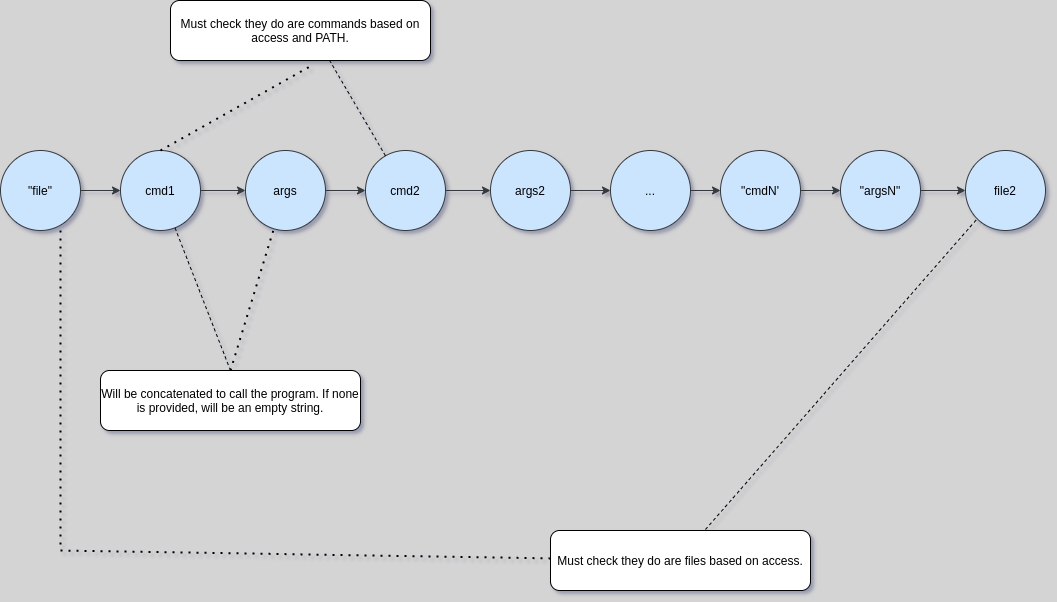

The diagram above was exported from draw.io. Its source (the exported page's mxGraphModel, read from the mxfile embedded in the PNG):
<mxGraphModel dx="2937" dy="1862" grid="1" gridSize="26" guides="1" tooltips="1" connect="1" arrows="1" fold="1" page="1" pageScale="1" pageWidth="850" pageHeight="1100" background="#D4D4D4" math="0" shadow="1">
  <root>
    <mxCell id="0" />
    <mxCell id="1" parent="0" />
    <mxCell id="4CJtF_v8NimelFCTTHw4-8" style="edgeStyle=orthogonalEdgeStyle;rounded=0;orthogonalLoop=1;jettySize=auto;html=1;exitX=1;exitY=0.5;exitDx=0;exitDy=0;fillColor=#cce5ff;strokeColor=#36393d;" parent="1" source="4CJtF_v8NimelFCTTHw4-1" target="4CJtF_v8NimelFCTTHw4-2" edge="1">
      <mxGeometry relative="1" as="geometry" />
    </mxCell>
    <mxCell id="4CJtF_v8NimelFCTTHw4-1" value="&quot;file&quot;" style="ellipse;whiteSpace=wrap;html=1;aspect=fixed;fillColor=#cce5ff;strokeColor=#36393d;" parent="1" vertex="1">
      <mxGeometry x="80" y="330" width="80" height="80" as="geometry" />
    </mxCell>
    <mxCell id="4CJtF_v8NimelFCTTHw4-9" style="edgeStyle=orthogonalEdgeStyle;rounded=0;orthogonalLoop=1;jettySize=auto;html=1;exitX=1;exitY=0.5;exitDx=0;exitDy=0;entryX=0;entryY=0.5;entryDx=0;entryDy=0;fillColor=#cce5ff;strokeColor=#36393d;" parent="1" source="4CJtF_v8NimelFCTTHw4-2" target="4CJtF_v8NimelFCTTHw4-3" edge="1">
      <mxGeometry relative="1" as="geometry" />
    </mxCell>
    <mxCell id="4CJtF_v8NimelFCTTHw4-2" value="cmd1" style="ellipse;whiteSpace=wrap;html=1;aspect=fixed;fillColor=#cce5ff;strokeColor=#36393d;" parent="1" vertex="1">
      <mxGeometry x="200" y="330" width="80" height="80" as="geometry" />
    </mxCell>
    <mxCell id="4CJtF_v8NimelFCTTHw4-10" value="" style="edgeStyle=orthogonalEdgeStyle;rounded=0;orthogonalLoop=1;jettySize=auto;html=1;fillColor=#cce5ff;strokeColor=#36393d;" parent="1" source="4CJtF_v8NimelFCTTHw4-3" target="4CJtF_v8NimelFCTTHw4-4" edge="1">
      <mxGeometry relative="1" as="geometry" />
    </mxCell>
    <mxCell id="4CJtF_v8NimelFCTTHw4-3" value="args" style="ellipse;whiteSpace=wrap;html=1;aspect=fixed;fillColor=#cce5ff;strokeColor=#36393d;" parent="1" vertex="1">
      <mxGeometry x="325" y="330" width="80" height="80" as="geometry" />
    </mxCell>
    <mxCell id="4CJtF_v8NimelFCTTHw4-11" value="" style="edgeStyle=orthogonalEdgeStyle;rounded=0;orthogonalLoop=1;jettySize=auto;html=1;fillColor=#cce5ff;strokeColor=#36393d;" parent="1" source="4CJtF_v8NimelFCTTHw4-4" target="4CJtF_v8NimelFCTTHw4-5" edge="1">
      <mxGeometry relative="1" as="geometry" />
    </mxCell>
    <mxCell id="4CJtF_v8NimelFCTTHw4-4" value="cmd2" style="ellipse;whiteSpace=wrap;html=1;aspect=fixed;fillColor=#cce5ff;strokeColor=#36393d;" parent="1" vertex="1">
      <mxGeometry x="445" y="330" width="80" height="80" as="geometry" />
    </mxCell>
    <mxCell id="4CJtF_v8NimelFCTTHw4-12" value="" style="edgeStyle=orthogonalEdgeStyle;rounded=0;orthogonalLoop=1;jettySize=auto;html=1;fillColor=#cce5ff;strokeColor=#36393d;" parent="1" source="4CJtF_v8NimelFCTTHw4-5" target="4CJtF_v8NimelFCTTHw4-6" edge="1">
      <mxGeometry relative="1" as="geometry" />
    </mxCell>
    <mxCell id="4CJtF_v8NimelFCTTHw4-5" value="args2" style="ellipse;whiteSpace=wrap;html=1;aspect=fixed;fillColor=#cce5ff;strokeColor=#36393d;" parent="1" vertex="1">
      <mxGeometry x="570" y="330" width="80" height="80" as="geometry" />
    </mxCell>
    <mxCell id="4CJtF_v8NimelFCTTHw4-25" value="" style="edgeStyle=orthogonalEdgeStyle;rounded=0;orthogonalLoop=1;jettySize=auto;html=1;fillColor=#cce5ff;strokeColor=#36393d;" parent="1" source="4CJtF_v8NimelFCTTHw4-6" target="4CJtF_v8NimelFCTTHw4-15" edge="1">
      <mxGeometry relative="1" as="geometry" />
    </mxCell>
    <mxCell id="4CJtF_v8NimelFCTTHw4-6" value="..." style="ellipse;whiteSpace=wrap;html=1;aspect=fixed;fillColor=#cce5ff;strokeColor=#36393d;" parent="1" vertex="1">
      <mxGeometry x="690" y="330" width="80" height="80" as="geometry" />
    </mxCell>
    <mxCell id="4CJtF_v8NimelFCTTHw4-14" style="edgeStyle=orthogonalEdgeStyle;rounded=0;orthogonalLoop=1;jettySize=auto;html=1;exitX=1;exitY=0.5;exitDx=0;exitDy=0;fillColor=#cce5ff;strokeColor=#36393d;" parent="1" source="4CJtF_v8NimelFCTTHw4-15" target="4CJtF_v8NimelFCTTHw4-17" edge="1">
      <mxGeometry relative="1" as="geometry" />
    </mxCell>
    <mxCell id="4CJtF_v8NimelFCTTHw4-15" value="&quot;cmdN'" style="ellipse;whiteSpace=wrap;html=1;aspect=fixed;fillColor=#cce5ff;strokeColor=#36393d;" parent="1" vertex="1">
      <mxGeometry x="800" y="330" width="80" height="80" as="geometry" />
    </mxCell>
    <mxCell id="4CJtF_v8NimelFCTTHw4-16" style="edgeStyle=orthogonalEdgeStyle;rounded=0;orthogonalLoop=1;jettySize=auto;html=1;exitX=1;exitY=0.5;exitDx=0;exitDy=0;entryX=0;entryY=0.5;entryDx=0;entryDy=0;fillColor=#cce5ff;strokeColor=#36393d;" parent="1" source="4CJtF_v8NimelFCTTHw4-17" target="4CJtF_v8NimelFCTTHw4-19" edge="1">
      <mxGeometry relative="1" as="geometry" />
    </mxCell>
    <mxCell id="4CJtF_v8NimelFCTTHw4-17" value="&quot;argsN&quot;" style="ellipse;whiteSpace=wrap;html=1;aspect=fixed;fillColor=#cce5ff;strokeColor=#36393d;" parent="1" vertex="1">
      <mxGeometry x="920" y="330" width="80" height="80" as="geometry" />
    </mxCell>
    <mxCell id="4CJtF_v8NimelFCTTHw4-19" value="file2" style="ellipse;whiteSpace=wrap;html=1;aspect=fixed;fillColor=#cce5ff;strokeColor=#36393d;" parent="1" vertex="1">
      <mxGeometry x="1045" y="330" width="80" height="80" as="geometry" />
    </mxCell>
    <mxCell id="4CJtF_v8NimelFCTTHw4-26" value="Will be concatenated to call the program. If none is provided, will be an empty string." style="rounded=1;whiteSpace=wrap;html=1;" parent="1" vertex="1">
      <mxGeometry x="180" y="550" width="260" height="60" as="geometry" />
    </mxCell>
    <mxCell id="E2JP8eLYKroE4_NwG1ZA-1" value="" style="endArrow=none;dashed=1;html=1;dashPattern=1 3;strokeWidth=2;rounded=0;exitX=0.5;exitY=0;exitDx=0;exitDy=0;" edge="1" parent="1" source="4CJtF_v8NimelFCTTHw4-26" target="4CJtF_v8NimelFCTTHw4-3">
      <mxGeometry width="50" height="50" relative="1" as="geometry">
        <mxPoint x="820" y="970" as="sourcePoint" />
        <mxPoint x="870" y="920" as="targetPoint" />
      </mxGeometry>
    </mxCell>
    <mxCell id="E2JP8eLYKroE4_NwG1ZA-3" value="" style="endArrow=none;dashed=1;html=1;rounded=0;exitX=0.5;exitY=0;exitDx=0;exitDy=0;" edge="1" parent="1" source="4CJtF_v8NimelFCTTHw4-26" target="4CJtF_v8NimelFCTTHw4-2">
      <mxGeometry width="50" height="50" relative="1" as="geometry">
        <mxPoint x="240" y="500" as="sourcePoint" />
        <mxPoint x="290" y="450" as="targetPoint" />
      </mxGeometry>
    </mxCell>
    <mxCell id="E2JP8eLYKroE4_NwG1ZA-4" value="Must check they do are commands based on access and PATH." style="rounded=1;whiteSpace=wrap;html=1;" vertex="1" parent="1">
      <mxGeometry x="250" y="180" width="260" height="60" as="geometry" />
    </mxCell>
    <mxCell id="E2JP8eLYKroE4_NwG1ZA-8" value="" style="endArrow=none;dashed=1;html=1;dashPattern=1 3;strokeWidth=2;rounded=0;exitX=0.5;exitY=0;exitDx=0;exitDy=0;" edge="1" parent="1" source="4CJtF_v8NimelFCTTHw4-2">
      <mxGeometry width="50" height="50" relative="1" as="geometry">
        <mxPoint x="620" y="910" as="sourcePoint" />
        <mxPoint x="393" y="244" as="targetPoint" />
        <Array as="points" />
      </mxGeometry>
    </mxCell>
    <mxCell id="E2JP8eLYKroE4_NwG1ZA-9" value="" style="endArrow=none;dashed=1;html=1;rounded=0;entryX=0.612;entryY=1;entryDx=0;entryDy=0;entryPerimeter=0;" edge="1" parent="1" source="4CJtF_v8NimelFCTTHw4-4" target="E2JP8eLYKroE4_NwG1ZA-4">
      <mxGeometry width="50" height="50" relative="1" as="geometry">
        <mxPoint x="620" y="910" as="sourcePoint" />
        <mxPoint x="670" y="860" as="targetPoint" />
      </mxGeometry>
    </mxCell>
    <mxCell id="E2JP8eLYKroE4_NwG1ZA-10" value="Must check they do are files based on access." style="rounded=1;whiteSpace=wrap;html=1;" vertex="1" parent="1">
      <mxGeometry x="630" y="710" width="260" height="60" as="geometry" />
    </mxCell>
    <mxCell id="E2JP8eLYKroE4_NwG1ZA-11" value="" style="endArrow=none;dashed=1;html=1;dashPattern=1 3;strokeWidth=2;rounded=0;entryX=0.75;entryY=1;entryDx=0;entryDy=0;entryPerimeter=0;" edge="1" parent="1" source="E2JP8eLYKroE4_NwG1ZA-10" target="4CJtF_v8NimelFCTTHw4-1">
      <mxGeometry width="50" height="50" relative="1" as="geometry">
        <mxPoint x="620" y="910" as="sourcePoint" />
        <mxPoint x="670" y="860" as="targetPoint" />
        <Array as="points">
          <mxPoint x="140" y="730" />
        </Array>
      </mxGeometry>
    </mxCell>
    <mxCell id="E2JP8eLYKroE4_NwG1ZA-12" value="" style="endArrow=none;dashed=1;html=1;rounded=0;entryX=0;entryY=1;entryDx=0;entryDy=0;exitX=0.596;exitY=-0.017;exitDx=0;exitDy=0;exitPerimeter=0;" edge="1" parent="1" source="E2JP8eLYKroE4_NwG1ZA-10" target="4CJtF_v8NimelFCTTHw4-19">
      <mxGeometry width="50" height="50" relative="1" as="geometry">
        <mxPoint x="620" y="910" as="sourcePoint" />
        <mxPoint x="670" y="860" as="targetPoint" />
      </mxGeometry>
    </mxCell>
  </root>
</mxGraphModel>